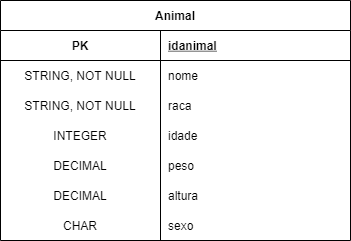

The diagram above was exported from draw.io. Its source (the exported page's mxGraphModel, read from the mxfile embedded in the PNG):
<mxGraphModel dx="868" dy="482" grid="1" gridSize="10" guides="1" tooltips="1" connect="1" arrows="1" fold="1" page="1" pageScale="1" pageWidth="827" pageHeight="1169" math="0" shadow="0">
  <root>
    <mxCell id="0" />
    <mxCell id="1" parent="0" />
    <mxCell id="C6ikzjMUgkinGzEMqv_Q-9" value="Animal" style="shape=table;startSize=30;container=1;collapsible=1;childLayout=tableLayout;fixedRows=1;rowLines=0;fontStyle=1;align=center;resizeLast=1;" vertex="1" parent="1">
      <mxGeometry x="270" y="170" width="350" height="240" as="geometry" />
    </mxCell>
    <mxCell id="C6ikzjMUgkinGzEMqv_Q-10" value="" style="shape=partialRectangle;collapsible=0;dropTarget=0;pointerEvents=0;fillColor=none;top=0;left=0;bottom=1;right=0;points=[[0,0.5],[1,0.5]];portConstraint=eastwest;" vertex="1" parent="C6ikzjMUgkinGzEMqv_Q-9">
      <mxGeometry y="30" width="350" height="30" as="geometry" />
    </mxCell>
    <mxCell id="C6ikzjMUgkinGzEMqv_Q-11" value="PK" style="shape=partialRectangle;connectable=0;fillColor=none;top=0;left=0;bottom=0;right=0;fontStyle=1;overflow=hidden;" vertex="1" parent="C6ikzjMUgkinGzEMqv_Q-10">
      <mxGeometry width="160" height="30" as="geometry" />
    </mxCell>
    <mxCell id="C6ikzjMUgkinGzEMqv_Q-12" value="idanimal" style="shape=partialRectangle;connectable=0;fillColor=none;top=0;left=0;bottom=0;right=0;align=left;spacingLeft=6;fontStyle=5;overflow=hidden;" vertex="1" parent="C6ikzjMUgkinGzEMqv_Q-10">
      <mxGeometry x="160" width="190" height="30" as="geometry" />
    </mxCell>
    <mxCell id="C6ikzjMUgkinGzEMqv_Q-16" value="" style="shape=partialRectangle;collapsible=0;dropTarget=0;pointerEvents=0;fillColor=none;top=0;left=0;bottom=0;right=0;points=[[0,0.5],[1,0.5]];portConstraint=eastwest;" vertex="1" parent="C6ikzjMUgkinGzEMqv_Q-9">
      <mxGeometry y="60" width="350" height="30" as="geometry" />
    </mxCell>
    <mxCell id="C6ikzjMUgkinGzEMqv_Q-17" value="STRING, NOT NULL" style="shape=partialRectangle;connectable=0;fillColor=none;top=0;left=0;bottom=0;right=0;editable=1;overflow=hidden;" vertex="1" parent="C6ikzjMUgkinGzEMqv_Q-16">
      <mxGeometry width="160" height="30" as="geometry" />
    </mxCell>
    <mxCell id="C6ikzjMUgkinGzEMqv_Q-18" value="nome" style="shape=partialRectangle;connectable=0;fillColor=none;top=0;left=0;bottom=0;right=0;align=left;spacingLeft=6;overflow=hidden;" vertex="1" parent="C6ikzjMUgkinGzEMqv_Q-16">
      <mxGeometry x="160" width="190" height="30" as="geometry" />
    </mxCell>
    <mxCell id="C6ikzjMUgkinGzEMqv_Q-13" value="" style="shape=partialRectangle;collapsible=0;dropTarget=0;pointerEvents=0;fillColor=none;top=0;left=0;bottom=0;right=0;points=[[0,0.5],[1,0.5]];portConstraint=eastwest;" vertex="1" parent="C6ikzjMUgkinGzEMqv_Q-9">
      <mxGeometry y="90" width="350" height="30" as="geometry" />
    </mxCell>
    <mxCell id="C6ikzjMUgkinGzEMqv_Q-14" value="STRING, NOT NULL" style="shape=partialRectangle;connectable=0;fillColor=none;top=0;left=0;bottom=0;right=0;editable=1;overflow=hidden;" vertex="1" parent="C6ikzjMUgkinGzEMqv_Q-13">
      <mxGeometry width="160" height="30" as="geometry" />
    </mxCell>
    <mxCell id="C6ikzjMUgkinGzEMqv_Q-15" value="raca" style="shape=partialRectangle;connectable=0;fillColor=none;top=0;left=0;bottom=0;right=0;align=left;spacingLeft=6;overflow=hidden;" vertex="1" parent="C6ikzjMUgkinGzEMqv_Q-13">
      <mxGeometry x="160" width="190" height="30" as="geometry" />
    </mxCell>
    <mxCell id="C6ikzjMUgkinGzEMqv_Q-19" value="" style="shape=partialRectangle;collapsible=0;dropTarget=0;pointerEvents=0;fillColor=none;top=0;left=0;bottom=0;right=0;points=[[0,0.5],[1,0.5]];portConstraint=eastwest;" vertex="1" parent="C6ikzjMUgkinGzEMqv_Q-9">
      <mxGeometry y="120" width="350" height="30" as="geometry" />
    </mxCell>
    <mxCell id="C6ikzjMUgkinGzEMqv_Q-20" value="INTEGER" style="shape=partialRectangle;connectable=0;fillColor=none;top=0;left=0;bottom=0;right=0;editable=1;overflow=hidden;" vertex="1" parent="C6ikzjMUgkinGzEMqv_Q-19">
      <mxGeometry width="160" height="30" as="geometry" />
    </mxCell>
    <mxCell id="C6ikzjMUgkinGzEMqv_Q-21" value="idade" style="shape=partialRectangle;connectable=0;fillColor=none;top=0;left=0;bottom=0;right=0;align=left;spacingLeft=6;overflow=hidden;" vertex="1" parent="C6ikzjMUgkinGzEMqv_Q-19">
      <mxGeometry x="160" width="190" height="30" as="geometry" />
    </mxCell>
    <mxCell id="C6ikzjMUgkinGzEMqv_Q-22" value="" style="shape=partialRectangle;collapsible=0;dropTarget=0;pointerEvents=0;fillColor=none;top=0;left=0;bottom=0;right=0;points=[[0,0.5],[1,0.5]];portConstraint=eastwest;" vertex="1" parent="C6ikzjMUgkinGzEMqv_Q-9">
      <mxGeometry y="150" width="350" height="30" as="geometry" />
    </mxCell>
    <mxCell id="C6ikzjMUgkinGzEMqv_Q-23" value="DECIMAL" style="shape=partialRectangle;connectable=0;fillColor=none;top=0;left=0;bottom=0;right=0;editable=1;overflow=hidden;" vertex="1" parent="C6ikzjMUgkinGzEMqv_Q-22">
      <mxGeometry width="160" height="30" as="geometry" />
    </mxCell>
    <mxCell id="C6ikzjMUgkinGzEMqv_Q-24" value="peso" style="shape=partialRectangle;connectable=0;fillColor=none;top=0;left=0;bottom=0;right=0;align=left;spacingLeft=6;overflow=hidden;" vertex="1" parent="C6ikzjMUgkinGzEMqv_Q-22">
      <mxGeometry x="160" width="190" height="30" as="geometry" />
    </mxCell>
    <mxCell id="C6ikzjMUgkinGzEMqv_Q-40" value="" style="shape=partialRectangle;collapsible=0;dropTarget=0;pointerEvents=0;fillColor=none;top=0;left=0;bottom=0;right=0;points=[[0,0.5],[1,0.5]];portConstraint=eastwest;" vertex="1" parent="C6ikzjMUgkinGzEMqv_Q-9">
      <mxGeometry y="180" width="350" height="30" as="geometry" />
    </mxCell>
    <mxCell id="C6ikzjMUgkinGzEMqv_Q-41" value="DECIMAL" style="shape=partialRectangle;connectable=0;fillColor=none;top=0;left=0;bottom=0;right=0;editable=1;overflow=hidden;" vertex="1" parent="C6ikzjMUgkinGzEMqv_Q-40">
      <mxGeometry width="160" height="30" as="geometry" />
    </mxCell>
    <mxCell id="C6ikzjMUgkinGzEMqv_Q-42" value="altura" style="shape=partialRectangle;connectable=0;fillColor=none;top=0;left=0;bottom=0;right=0;align=left;spacingLeft=6;overflow=hidden;" vertex="1" parent="C6ikzjMUgkinGzEMqv_Q-40">
      <mxGeometry x="160" width="190" height="30" as="geometry" />
    </mxCell>
    <mxCell id="C6ikzjMUgkinGzEMqv_Q-25" value="" style="shape=partialRectangle;collapsible=0;dropTarget=0;pointerEvents=0;fillColor=none;top=0;left=0;bottom=0;right=0;points=[[0,0.5],[1,0.5]];portConstraint=eastwest;" vertex="1" parent="C6ikzjMUgkinGzEMqv_Q-9">
      <mxGeometry y="210" width="350" height="30" as="geometry" />
    </mxCell>
    <mxCell id="C6ikzjMUgkinGzEMqv_Q-26" value="CHAR" style="shape=partialRectangle;connectable=0;fillColor=none;top=0;left=0;bottom=0;right=0;editable=1;overflow=hidden;" vertex="1" parent="C6ikzjMUgkinGzEMqv_Q-25">
      <mxGeometry width="160" height="30" as="geometry" />
    </mxCell>
    <mxCell id="C6ikzjMUgkinGzEMqv_Q-27" value="sexo" style="shape=partialRectangle;connectable=0;fillColor=none;top=0;left=0;bottom=0;right=0;align=left;spacingLeft=6;overflow=hidden;" vertex="1" parent="C6ikzjMUgkinGzEMqv_Q-25">
      <mxGeometry x="160" width="190" height="30" as="geometry" />
    </mxCell>
  </root>
</mxGraphModel>